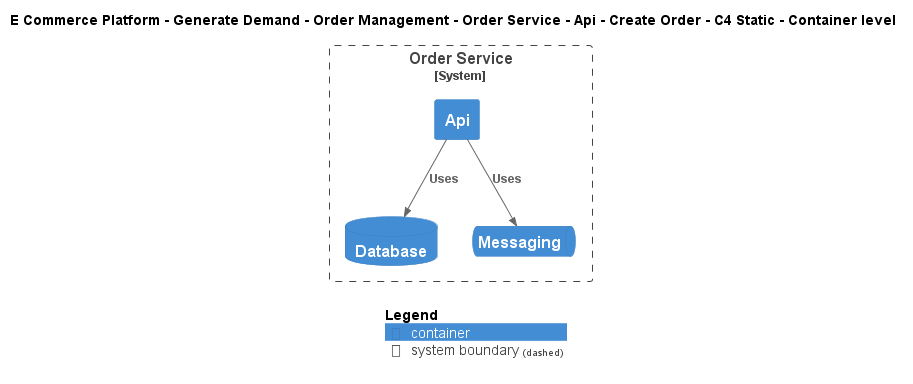

The diagram above was rendered by PlantUML. Its source (embedded in the PNG):
@startuml
!include ..\..\..\..\..\..\..\..\..\.c4s\C4_Container.puml

AddElementTag("c4interflow:lifecycle:new", $bgColor=green, $fontColor=#ffffff, $borderColor=green, $shadowing="False")
AddElementTag("c4interflow:lifecycle:changed", $bgColor=orange, $fontColor=#ffffff, $borderColor=orange, $shadowing="False")
AddElementTag("c4interflow:lifecycle:removed", $bgColor=red, $fontColor=#ffffff, $borderColor=red, $shadowing="False")

AddRelTag("c4interflow:lifecycle:new", $textColor=green, $lineColor=green)
AddRelTag("c4interflow:lifecycle:changed", $textColor=orange, $lineColor=orange)
AddRelTag("c4interflow:lifecycle:removed", $textColor=red, $lineColor=red)

SHOW_PERSON_PORTRAIT()
LAYOUT_TOP_DOWN()

skinparam linetype polyline

title E Commerce Platform - Generate Demand - Order Management - Order Service - Api - Create Order - C4 Static - Container level


System_Boundary(ECommercePlatform.GenerateDemand.OrderManagement.SoftwareSystems.OrderService, "Order Service") {
    Container(ECommercePlatform.GenerateDemand.OrderManagement.SoftwareSystems.OrderService.Containers.Api, "Api", "", "")
    ContainerDb(ECommercePlatform.GenerateDemand.OrderManagement.SoftwareSystems.OrderService.Containers.Database, "Database", "", "")
    ContainerQueue(ECommercePlatform.GenerateDemand.OrderManagement.SoftwareSystems.OrderService.Containers.Messaging, "Messaging", "", "")
}

Rel(ECommercePlatform.GenerateDemand.OrderManagement.SoftwareSystems.OrderService.Containers.Api, ECommercePlatform.GenerateDemand.OrderManagement.SoftwareSystems.OrderService.Containers.Database, "Uses")
Rel(ECommercePlatform.GenerateDemand.OrderManagement.SoftwareSystems.OrderService.Containers.Api, ECommercePlatform.GenerateDemand.OrderManagement.SoftwareSystems.OrderService.Containers.Messaging, "Uses")


SHOW_LEGEND()
@enduml